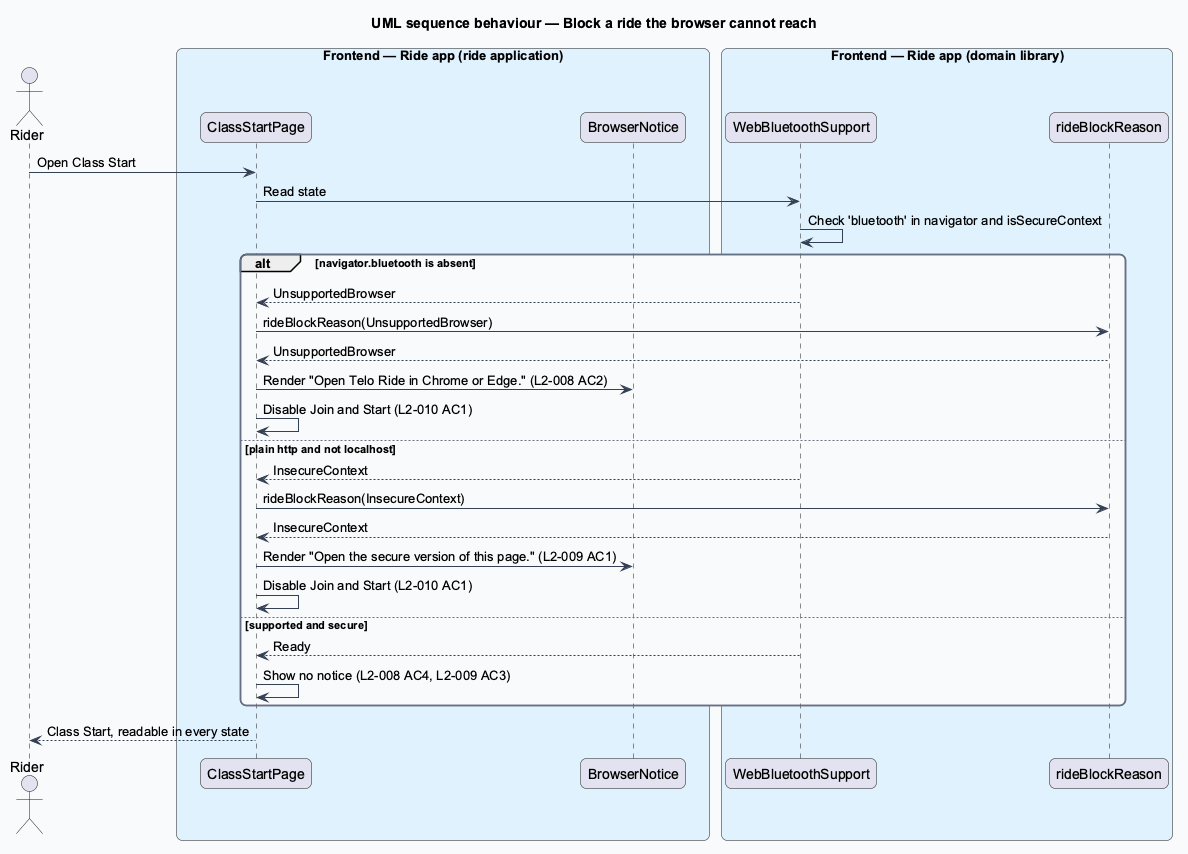

The diagram above was rendered by PlantUML. Its source (embedded in the PNG):
@startuml
title UML sequence behaviour — Block a ride the browser cannot reach
skinparam backgroundColor #FFFFFF
skinparam shadowing false
skinparam roundcorner 12
skinparam defaultFontName Arial
skinparam ArrowColor #344054
skinparam rectangle {
  BorderColor #344054
  FontColor #101828
}
skinparam package {
  BorderColor #667085
  FontColor #101828
  BackgroundColor #F9FAFB
}
actor "Rider" as actor
box "Frontend — Ride app (ride application)" #E0F2FE
  participant "ClassStartPage" as page
  participant "BrowserNotice" as notice
end box
box "Frontend — Ride app (domain library)" #E0F2FE
  participant "WebBluetoothSupport" as support
  participant "rideBlockReason" as block
end box
actor -> page : Open Class Start
page -> support : Read state
support -> support : Check 'bluetooth' in navigator and isSecureContext
alt navigator.bluetooth is absent
  support --> page : UnsupportedBrowser
  page -> block : rideBlockReason(UnsupportedBrowser)
  block --> page : UnsupportedBrowser
  page -> notice : Render "Open Telo Ride in Chrome or Edge." (L2-008 AC2)
  page -> page : Disable Join and Start (L2-010 AC1)
else plain http and not localhost
  support --> page : InsecureContext
  page -> block : rideBlockReason(InsecureContext)
  block --> page : InsecureContext
  page -> notice : Render "Open the secure version of this page." (L2-009 AC1)
  page -> page : Disable Join and Start (L2-010 AC1)
else supported and secure
  support --> page : Ready
  page -> page : Show no notice (L2-008 AC4, L2-009 AC3)
end
page --> actor : Class Start, readable in every state
@enduml